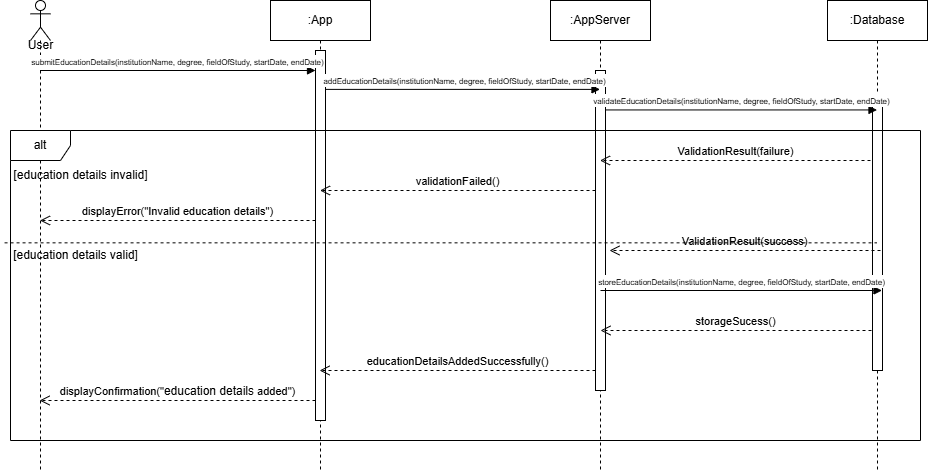

The diagram above was exported from draw.io. Its source (the exported page's mxGraphModel, read from the mxfile embedded in the PNG):
<mxGraphModel dx="1103" dy="482" grid="1" gridSize="10" guides="1" tooltips="1" connect="1" arrows="1" fold="1" page="1" pageScale="1" pageWidth="827" pageHeight="1169" math="0" shadow="0">
  <root>
    <mxCell id="0" />
    <mxCell id="1" parent="0" />
    <mxCell id="4u-FllwHlTNLUY1Qr6-q-2" value=":Database" style="shape=umlLifeline;perimeter=lifelinePerimeter;whiteSpace=wrap;html=1;container=1;dropTarget=0;collapsible=0;recursiveResize=0;outlineConnect=0;portConstraint=eastwest;newEdgeStyle={&quot;curved&quot;:0,&quot;rounded&quot;:0};" parent="1" vertex="1">
      <mxGeometry x="827" y="40" width="100" height="470" as="geometry" />
    </mxCell>
    <mxCell id="4u-FllwHlTNLUY1Qr6-q-3" value="" style="html=1;points=[[0,0,0,0,5],[0,1,0,0,-5],[1,0,0,0,5],[1,1,0,0,-5]];perimeter=orthogonalPerimeter;outlineConnect=0;targetShapes=umlLifeline;portConstraint=eastwest;newEdgeStyle={&quot;curved&quot;:0,&quot;rounded&quot;:0};" parent="4u-FllwHlTNLUY1Qr6-q-2" vertex="1">
      <mxGeometry x="45" y="95" width="10" height="275" as="geometry" />
    </mxCell>
    <mxCell id="4u-FllwHlTNLUY1Qr6-q-4" value="" style="shape=umlLifeline;perimeter=lifelinePerimeter;whiteSpace=wrap;html=1;container=1;dropTarget=0;collapsible=0;recursiveResize=0;outlineConnect=0;portConstraint=eastwest;newEdgeStyle={&quot;curved&quot;:0,&quot;rounded&quot;:0};participant=umlActor;" parent="1" vertex="1">
      <mxGeometry x="30" y="40" width="20" height="470" as="geometry" />
    </mxCell>
    <mxCell id="4u-FllwHlTNLUY1Qr6-q-5" value=":App" style="shape=umlLifeline;perimeter=lifelinePerimeter;whiteSpace=wrap;html=1;container=1;dropTarget=0;collapsible=0;recursiveResize=0;outlineConnect=0;portConstraint=eastwest;newEdgeStyle={&quot;curved&quot;:0,&quot;rounded&quot;:0};" parent="1" vertex="1">
      <mxGeometry x="270" y="40" width="100" height="470" as="geometry" />
    </mxCell>
    <mxCell id="4u-FllwHlTNLUY1Qr6-q-6" value="" style="html=1;points=[[0,0,0,0,5],[0,1,0,0,-5],[1,0,0,0,5],[1,1,0,0,-5]];perimeter=orthogonalPerimeter;outlineConnect=0;targetShapes=umlLifeline;portConstraint=eastwest;newEdgeStyle={&quot;curved&quot;:0,&quot;rounded&quot;:0};" parent="4u-FllwHlTNLUY1Qr6-q-5" vertex="1">
      <mxGeometry x="45" y="50" width="10" height="370" as="geometry" />
    </mxCell>
    <mxCell id="4u-FllwHlTNLUY1Qr6-q-7" value=":AppServer" style="shape=umlLifeline;perimeter=lifelinePerimeter;whiteSpace=wrap;html=1;container=1;dropTarget=0;collapsible=0;recursiveResize=0;outlineConnect=0;portConstraint=eastwest;newEdgeStyle={&quot;curved&quot;:0,&quot;rounded&quot;:0};" parent="1" vertex="1">
      <mxGeometry x="550" y="40" width="100" height="470" as="geometry" />
    </mxCell>
    <mxCell id="4u-FllwHlTNLUY1Qr6-q-8" value="" style="html=1;points=[[0,0,0,0,5],[0,1,0,0,-5],[1,0,0,0,5],[1,1,0,0,-5]];perimeter=orthogonalPerimeter;outlineConnect=0;targetShapes=umlLifeline;portConstraint=eastwest;newEdgeStyle={&quot;curved&quot;:0,&quot;rounded&quot;:0};" parent="4u-FllwHlTNLUY1Qr6-q-7" vertex="1">
      <mxGeometry x="45" y="70" width="10" height="320" as="geometry" />
    </mxCell>
    <mxCell id="4u-FllwHlTNLUY1Qr6-q-9" value="User" style="text;html=1;align=center;verticalAlign=middle;resizable=0;points=[];autosize=1;strokeColor=none;fillColor=none;" parent="1" vertex="1">
      <mxGeometry x="15" y="70" width="50" height="30" as="geometry" />
    </mxCell>
    <mxCell id="4u-FllwHlTNLUY1Qr6-q-10" value="&lt;font style=&quot;font-size: 8px;&quot;&gt;submitEducationDetails(institutionName, degree, fieldOfStudy, startDate, endDate)&lt;/font&gt;" style="html=1;verticalAlign=bottom;endArrow=block;curved=0;rounded=0;" parent="1" source="4u-FllwHlTNLUY1Qr6-q-4" edge="1">
      <mxGeometry x="-0.0022" width="80" relative="1" as="geometry">
        <mxPoint x="84.5" y="110" as="sourcePoint" />
        <mxPoint x="315" y="110" as="targetPoint" />
        <mxPoint as="offset" />
      </mxGeometry>
    </mxCell>
    <mxCell id="4u-FllwHlTNLUY1Qr6-q-11" value="&lt;span style=&quot;font-size: 8px;&quot;&gt;add&lt;/span&gt;&lt;span style=&quot;font-size: 8px;&quot;&gt;EducationDetails(institutionName, degree, fieldOfStudy, startDate, endDate)&lt;/span&gt;" style="html=1;verticalAlign=bottom;endArrow=block;curved=0;rounded=0;" parent="1" edge="1">
      <mxGeometry x="0.0095" width="80" relative="1" as="geometry">
        <mxPoint x="325" y="128.89" as="sourcePoint" />
        <mxPoint x="599.5" y="128.89" as="targetPoint" />
        <mxPoint as="offset" />
      </mxGeometry>
    </mxCell>
    <mxCell id="4u-FllwHlTNLUY1Qr6-q-12" value="&lt;font style=&quot;font-size: 8px;&quot;&gt;&lt;font style=&quot;&quot;&gt;validate&lt;/font&gt;EducationDetails(institutionName, degree, fieldOfStudy, startDate, endDate)&lt;/font&gt;" style="html=1;verticalAlign=bottom;endArrow=block;curved=0;rounded=0;" parent="1" edge="1">
      <mxGeometry x="0.0028" width="80" relative="1" as="geometry">
        <mxPoint x="605.0000000000002" y="149.44" as="sourcePoint" />
        <mxPoint x="876.5" y="149.44" as="targetPoint" />
        <mxPoint as="offset" />
      </mxGeometry>
    </mxCell>
    <mxCell id="4u-FllwHlTNLUY1Qr6-q-13" value="ValidationResult(failure)" style="html=1;verticalAlign=bottom;endArrow=open;dashed=1;endSize=8;curved=0;rounded=0;" parent="1" target="4u-FllwHlTNLUY1Qr6-q-7" edge="1">
      <mxGeometry relative="1" as="geometry">
        <mxPoint x="870" y="200" as="sourcePoint" />
        <mxPoint x="660" y="200" as="targetPoint" />
      </mxGeometry>
    </mxCell>
    <mxCell id="4u-FllwHlTNLUY1Qr6-q-14" value="educationDetailsAddedSuccessfully()" style="html=1;verticalAlign=bottom;endArrow=open;dashed=1;endSize=8;curved=0;rounded=0;" parent="1" edge="1">
      <mxGeometry x="0.003" relative="1" as="geometry">
        <mxPoint x="595" y="410" as="sourcePoint" />
        <mxPoint x="319.07142857142867" y="410" as="targetPoint" />
        <mxPoint as="offset" />
      </mxGeometry>
    </mxCell>
    <mxCell id="4u-FllwHlTNLUY1Qr6-q-15" value="displayConfirmation(&quot;&lt;span style=&quot;font-size: 12px;&quot;&gt;education details&lt;/span&gt;&amp;nbsp;added&quot;)" style="html=1;verticalAlign=bottom;endArrow=open;dashed=1;endSize=8;curved=0;rounded=0;" parent="1" edge="1">
      <mxGeometry x="0.003" relative="1" as="geometry">
        <mxPoint x="315" y="440" as="sourcePoint" />
        <mxPoint x="39.07142857142867" y="440" as="targetPoint" />
        <mxPoint as="offset" />
      </mxGeometry>
    </mxCell>
    <mxCell id="4u-FllwHlTNLUY1Qr6-q-16" value="alt" style="shape=umlFrame;whiteSpace=wrap;html=1;pointerEvents=0;" parent="1" vertex="1">
      <mxGeometry x="10" y="170" width="910" height="310" as="geometry" />
    </mxCell>
    <mxCell id="4u-FllwHlTNLUY1Qr6-q-17" value="validationFailed()" style="html=1;verticalAlign=bottom;endArrow=open;dashed=1;endSize=8;curved=0;rounded=0;" parent="1" target="4u-FllwHlTNLUY1Qr6-q-5" edge="1">
      <mxGeometry x="0.003" relative="1" as="geometry">
        <mxPoint x="595" y="230" as="sourcePoint" />
        <mxPoint x="379.9999999999999" y="230" as="targetPoint" />
        <mxPoint as="offset" />
      </mxGeometry>
    </mxCell>
    <mxCell id="4u-FllwHlTNLUY1Qr6-q-18" value="displayError(&quot;Invalid education details&quot;)" style="html=1;verticalAlign=bottom;endArrow=open;dashed=1;endSize=8;curved=0;rounded=0;" parent="1" target="4u-FllwHlTNLUY1Qr6-q-4" edge="1">
      <mxGeometry x="0.0018" relative="1" as="geometry">
        <mxPoint x="315" y="260" as="sourcePoint" />
        <mxPoint x="80" y="260" as="targetPoint" />
        <mxPoint as="offset" />
      </mxGeometry>
    </mxCell>
    <mxCell id="4u-FllwHlTNLUY1Qr6-q-19" value="ValidationResult(success)" style="html=1;verticalAlign=bottom;endArrow=open;dashed=1;endSize=8;curved=0;rounded=0;" parent="1" edge="1">
      <mxGeometry relative="1" as="geometry">
        <mxPoint x="880" y="290" as="sourcePoint" />
        <mxPoint x="609" y="290" as="targetPoint" />
      </mxGeometry>
    </mxCell>
    <mxCell id="4u-FllwHlTNLUY1Qr6-q-20" value="&lt;font style=&quot;font-size: 8px;&quot;&gt;&lt;font style=&quot;&quot;&gt;store&lt;/font&gt;&lt;/font&gt;&lt;span style=&quot;font-size: 8px;&quot;&gt;EducationDetails(institutionName, degree, fieldOfStudy, startDate, endDate)&lt;/span&gt;" style="html=1;verticalAlign=bottom;endArrow=block;curved=0;rounded=0;" parent="1" edge="1">
      <mxGeometry x="0.0028" width="80" relative="1" as="geometry">
        <mxPoint x="600" y="330" as="sourcePoint" />
        <mxPoint x="881.5" y="330" as="targetPoint" />
        <mxPoint as="offset" />
      </mxGeometry>
    </mxCell>
    <mxCell id="4u-FllwHlTNLUY1Qr6-q-21" value="storageSucess()" style="html=1;verticalAlign=bottom;endArrow=open;dashed=1;endSize=8;curved=0;rounded=0;" parent="1" edge="1">
      <mxGeometry relative="1" as="geometry">
        <mxPoint x="871" y="370" as="sourcePoint" />
        <mxPoint x="600" y="370" as="targetPoint" />
      </mxGeometry>
    </mxCell>
    <mxCell id="4u-FllwHlTNLUY1Qr6-q-22" value="[education details invalid]" style="text;html=1;align=center;verticalAlign=middle;resizable=0;points=[];autosize=1;strokeColor=none;fillColor=none;" parent="1" vertex="1">
      <mxGeometry y="200" width="160" height="30" as="geometry" />
    </mxCell>
    <mxCell id="4u-FllwHlTNLUY1Qr6-q-23" value="[education details valid]" style="text;html=1;align=center;verticalAlign=middle;resizable=0;points=[];autosize=1;strokeColor=none;fillColor=none;" parent="1" vertex="1">
      <mxGeometry y="280" width="150" height="30" as="geometry" />
    </mxCell>
    <mxCell id="4u-FllwHlTNLUY1Qr6-q-24" value="" style="endArrow=none;dashed=1;html=1;rounded=0;exitX=0.027;exitY=0.078;exitDx=0;exitDy=0;exitPerimeter=0;" parent="1" source="4u-FllwHlTNLUY1Qr6-q-23" target="4u-FllwHlTNLUY1Qr6-q-2" edge="1">
      <mxGeometry width="50" height="50" relative="1" as="geometry">
        <mxPoint x="310" y="360" as="sourcePoint" />
        <mxPoint x="360" y="310" as="targetPoint" />
      </mxGeometry>
    </mxCell>
  </root>
</mxGraphModel>